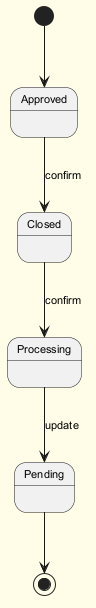

The diagram above was rendered by PlantUML. Its source (embedded in the PNG):
@startuml
skinparam backgroundColor #FFFDE7
skinparam classBackgroundColor #FFF9C4
skinparam classBorderColor #F57F17
skinparam defaultFontSize 11
[*] --> Approved
Approved --> Closed : confirm
Closed --> Processing : confirm
Processing --> Pending : update
Pending --> [*]
@enduml